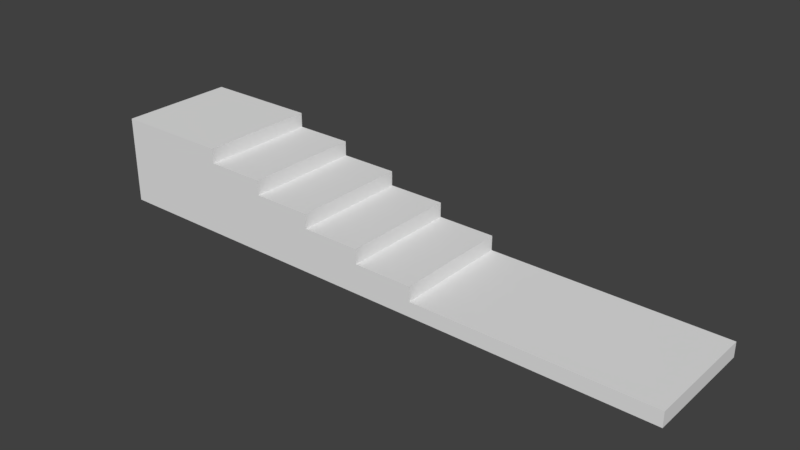 # Source: Stairs_1x2x0.25_6.blend  (saved by Blender 2.79.0; exported with 4.5.12 LTS)
import bpy
from mathutils import Matrix  # noqa: F401  (used for matrix-valued properties, if any)

bpy.ops.wm.read_factory_settings(use_empty=True)
scene = bpy.context.scene
scene.name = 'Scene'

# ---- collections
col_collection_1 = bpy.data.collections.new('Collection 1'); scene.collection.children.link(col_collection_1)

# ---- materials (node trees are filled in below, after node groups)
mat_material = bpy.data.materials.new('Material')
mat_material.alpha_threshold = 0.0
mat_material.use_transparent_shadow = False
mat_material.roughness = 0.5
mat_material.line_color = (0.0, 0.0, 0.0, 1.0)

# ---- material node trees

# ---- world
world_world = bpy.data.worlds.new('World'); scene.world = world_world
world_world.color = (0.05088, 0.05088, 0.05088)
world_world.use_sun_shadow = False
world_world.sun_shadow_jitter_overblur = 0.0
world_world.cycles.sampling_method = 'MANUAL'

# ---- meshes
me_stairs_1x2x0_25_6 = bpy.data.meshes.new('Stairs_1x2x0.25_6')
me_stairs_1x2x0_25_6.from_pydata([(10.0, -8.742e-08, -2.0), (10.0, 7.816e-15, 1.788e-07), (10.0, 0.25, -2.0), (10.0, 0.25, 7.639e-07), (6.0, 0.25, -1.897e-07), (6.0, 0.25, -2.0), (6.0, -8.742e-08, -2.0), (6.0, 7.816e-15, 1.788e-07), (5.0, 0.0, 0.0), (6.0, 0.5, -2.0), (6.0, 0.5, 7.53e-07), (5.0, 0.5, -2.007e-07), (5.0, 0.5, -2.0), (5.0, -8.742e-08, -2.0), (5.0, 0.75, -2.0), (5.0, 0.75, 7.421e-07), (4.0, 0.75, -2.116e-07), (4.0, 0.75, -2.0), (4.0, -8.742e-08, -2.0), (4.0, 7.816e-15, 1.788e-07), (4.0, 1.0, -2.0), (4.0, 1.0, 7.311e-07), (3.0, 1.0, -2.225e-07), (3.0, 1.0, -2.0), (3.0, -8.742e-08, -2.0), (3.0, 7.816e-15, 1.788e-07), (3.0, 1.25, -2.0), (3.0, 1.25, 7.202e-07), (2.0, 1.25, -2.335e-07), (2.0, 1.25, -2.0), (2.0, -8.742e-08, -2.0), (2.0, 7.816e-15, 1.788e-07), (2.0, 1.5, -2.0), (2.0, 1.5, 7.093e-07), (-4.768e-07, 1.5, -2.444e-07), (-4.768e-07, 1.5, -2.0), (-1.431e-06, -8.742e-08, -2.0), (-1.431e-06, 7.816e-15, 1.788e-07)], [], [(0, 1, 7, 6), (0, 2, 3, 1), (1, 3, 4, 7), (7, 4, 5, 6), (2, 0, 6, 5), (6, 7, 8, 13), (9, 12, 11, 10), (6, 9, 10, 7), (7, 10, 11, 8), (8, 11, 12, 13), (9, 6, 13, 12), (13, 8, 19, 18), (14, 17, 16, 15), (13, 14, 15, 8), (8, 15, 16, 19), (19, 16, 17, 18), (14, 13, 18, 17), (18, 19, 25, 24), (20, 23, 22, 21), (18, 20, 21, 19), (19, 21, 22, 25), (25, 22, 23, 24), (20, 18, 24, 23), (24, 25, 31, 30), (26, 29, 28, 27), (24, 26, 27, 25), (25, 27, 28, 31), (31, 28, 29, 30), (26, 24, 30, 29), (30, 31, 37, 36), (32, 35, 34, 33), (30, 32, 33, 31), (31, 33, 34, 37), (37, 34, 35, 36), (32, 30, 36, 35), (2, 5, 4, 3)])
me_stairs_1x2x0_25_6.materials.append(mat_material)
me_stairs_1x2x0_25_6.use_remesh_preserve_volume = False
me_stairs_1x2x0_25_6.use_remesh_preserve_attributes = False
me_stairs_1x2x0_25_6.use_mirror_vertex_groups = False
me_stairs_1x2x0_25_6.update()

# ---- objects
ob_stairs_1x2x0_25_6 = bpy.data.objects.new('Stairs_1x2x0.25_6', me_stairs_1x2x0_25_6)

# ---- transforms, parenting, visibility, modifiers, constraints
ob_stairs_1x2x0_25_6.location = (0.0, 1.788e-07, 0.0)
ob_stairs_1x2x0_25_6.rotation_euler = (1.571, 0.0, 0.0)
ob_stairs_1x2x0_25_6.lock_rotations_4d = False
ob_stairs_1x2x0_25_6.empty_display_type = 'ARROWS'
ob_stairs_1x2x0_25_6.lineart.crease_threshold = 0.0

# ---- collection membership
col_collection_1.objects.link(ob_stairs_1x2x0_25_6)

# ---- scene / render settings (as saved in the file)
scene.frame_start = 1; scene.frame_end = 250; scene.frame_set(79)
scene.render.engine = 'BLENDER_EEVEE_NEXT'
scene.render.resolution_percentage = 50
scene.render.dither_intensity = 0.0
scene.cycles.use_denoising = False
scene.cycles.samples = 128
scene.cycles.sampling_pattern = 'TABULATED_SOBOL'
scene.cycles.use_adaptive_sampling = False
scene.cycles.use_light_tree = False
scene.cycles.blur_glossy = 0.0
scene.cycles.sample_clamp_indirect = 0.0
scene.view_settings.view_transform = 'Standard'
bpy.context.view_layer.update()

# ---- added for rendering (the .blend has no active camera and no usable light): camera, sun
cam_auto = bpy.data.cameras.new('AutoCamera')
cam_auto.lens = 50.0
cam_auto.sensor_width = 36.0
cam_auto.clip_end = 1000.0
ob_auto_camera = bpy.data.objects.new('AutoCamera', cam_auto)
scene.collection.objects.link(ob_auto_camera)
ob_auto_camera.location = (14.537, -10.4444, 8.3796)
ob_auto_camera.rotation_euler = (1.09748, -7.21219e-08, 0.694738)
scene.camera = ob_auto_camera
light_auto_sun = bpy.data.lights.new('AutoSun', 'SUN')
light_auto_sun.energy = 3.0
light_auto_sun.angle = 0.0523599
ob_auto_sun = bpy.data.objects.new('AutoSun', light_auto_sun)
scene.collection.objects.link(ob_auto_sun)
ob_auto_sun.rotation_euler = (0.872665, 0.174533, 0.523599)
bpy.context.view_layer.update()
